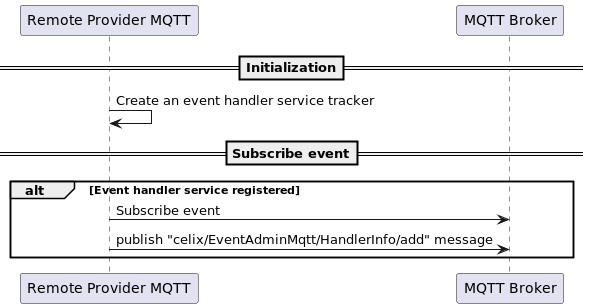

The diagram above was rendered by PlantUML. Its source (embedded in the PNG):
@startuml
'https://plantuml.com/sequence-diagram

participant "Remote Provider MQTT" as RemoteProviderMQTT
participant "MQTT Broker" as MqttBroker

==Initialization==
RemoteProviderMQTT -> RemoteProviderMQTT: Create an event handler service tracker
==Subscribe event==
alt Event handler service registered
    RemoteProviderMQTT -> MqttBroker: Subscribe event
    RemoteProviderMQTT -> MqttBroker: publish "celix/EventAdminMqtt/HandlerInfo/add" message
end alt

@enduml